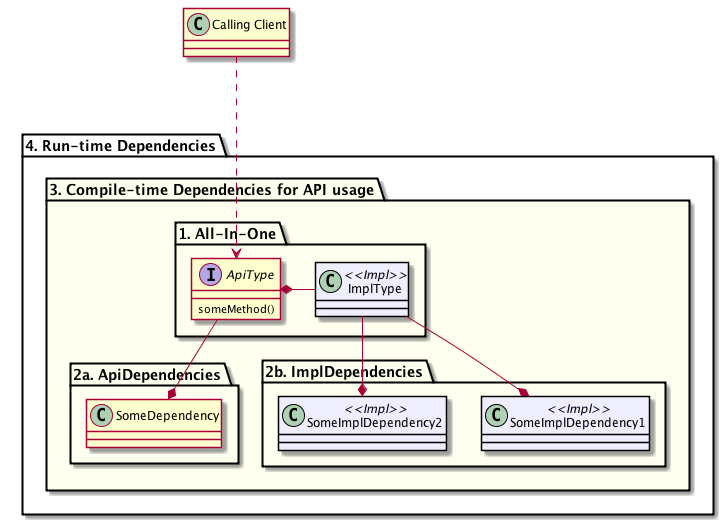

The diagram above was rendered by PlantUML. Its source (embedded in the PNG):
@startuml

skinparam class {
  BackgroundColor<<Impl>> #EEEEFF
  BorderColor<<Impl>> black
}

package "4. Run-time Dependencies" {

    package "3. Compile-time Dependencies for API usage" #fffff0 {

        package "1. All-In-One" {

            interface ApiType {
                someMethod()
            }

            class "ImplType" <<Impl>>

            ApiType *--right-- ImplType
        }

        package "2a. ApiDependencies" {

            class SomeDependency

            ApiType --* SomeDependency
        }

        package "2b. ImplDependencies" {

            ImplType --* SomeImplDependency1 <<Impl>>
            ImplType --* SomeImplDependency2 <<Impl>>
        }
    }
}

class "Calling Client"
ApiType <..down. "Calling Client"

@enduml